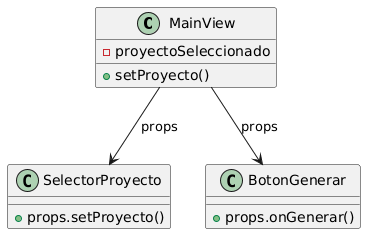

The diagram above was rendered by PlantUML. Its source (embedded in the PNG):
@startuml
class MainView {
    -proyectoSeleccionado
    +setProyecto()
}

class SelectorProyecto {
    +props.setProyecto()
}

class BotonGenerar {
    +props.onGenerar()
}

MainView --> SelectorProyecto : props
MainView --> BotonGenerar : props
@enduml